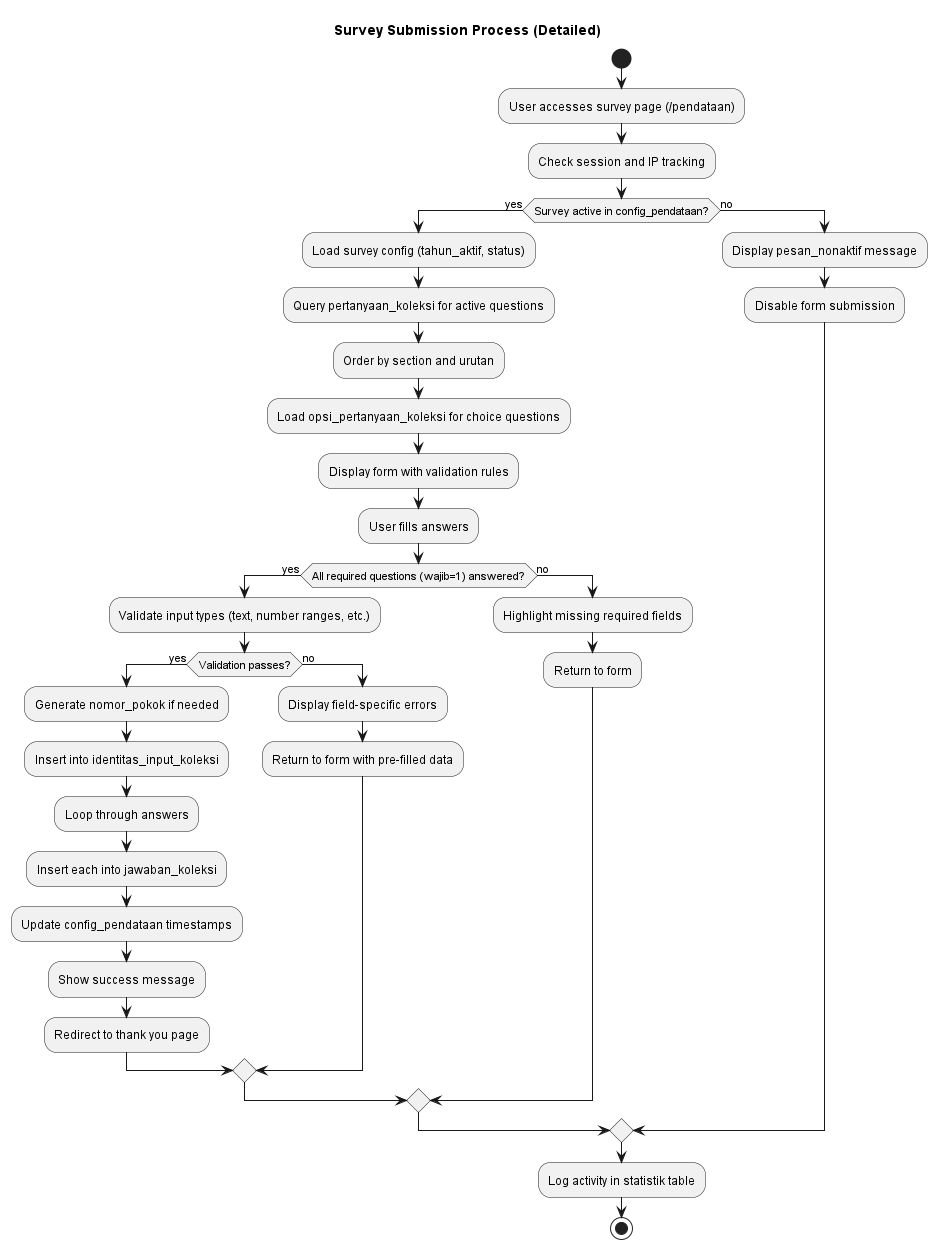

The diagram above was rendered by PlantUML. Its source (embedded in the PNG):
@startuml Activity Diagram - Survey Submission Process

title Survey Submission Process (Detailed)

start

:User accesses survey page (/pendataan);

:Check session and IP tracking;

if (Survey active in config_pendataan?) then (yes)
  :Load survey config (tahun_aktif, status);
  :Query pertanyaan_koleksi for active questions;
  :Order by section and urutan;
  :Load opsi_pertanyaan_koleksi for choice questions;
  :Display form with validation rules;
  :User fills answers;
  if (All required questions (wajib=1) answered?) then (yes)
    :Validate input types (text, number ranges, etc.);
    if (Validation passes?) then (yes)
      :Generate nomor_pokok if needed;
      :Insert into identitas_input_koleksi;
      :Loop through answers;
        :Insert each into jawaban_koleksi;
      :Update config_pendataan timestamps;
      :Show success message;
      :Redirect to thank you page;
    else (no)
      :Display field-specific errors;
      :Return to form with pre-filled data;
    endif
  else (no)
    :Highlight missing required fields;
    :Return to form;
  endif
else (no)
  :Display pesan_nonaktif message;
  :Disable form submission;
endif

:Log activity in statistik table;

stop

@enduml